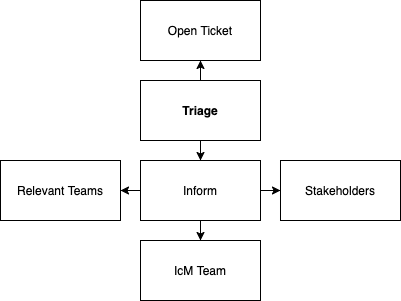

The diagram above was exported from draw.io. Its source (the exported page's mxGraphModel, read from the mxfile embedded in the PNG):
<mxGraphModel dx="906" dy="712" grid="1" gridSize="10" guides="1" tooltips="1" connect="1" arrows="1" fold="1" page="1" pageScale="1" pageWidth="2500" pageHeight="2500" math="0" shadow="0">
  <root>
    <mxCell id="MXJ3XN-nUm-E0B8hPjpX-0" />
    <mxCell id="MXJ3XN-nUm-E0B8hPjpX-1" parent="MXJ3XN-nUm-E0B8hPjpX-0" />
    <mxCell id="QTuc2CdSzi-SAwD_mp5K-10" value="" style="edgeStyle=orthogonalEdgeStyle;rounded=0;orthogonalLoop=1;jettySize=auto;html=1;" edge="1" parent="MXJ3XN-nUm-E0B8hPjpX-1" source="QTuc2CdSzi-SAwD_mp5K-0" target="QTuc2CdSzi-SAwD_mp5K-9">
      <mxGeometry relative="1" as="geometry" />
    </mxCell>
    <mxCell id="QTuc2CdSzi-SAwD_mp5K-0" value="&lt;b&gt;Triage&lt;/b&gt;" style="rounded=0;whiteSpace=wrap;html=1;" vertex="1" parent="MXJ3XN-nUm-E0B8hPjpX-1">
      <mxGeometry x="300" y="280" width="120" height="60" as="geometry" />
    </mxCell>
    <mxCell id="QTuc2CdSzi-SAwD_mp5K-9" value="Open Ticket" style="rounded=0;whiteSpace=wrap;html=1;" vertex="1" parent="MXJ3XN-nUm-E0B8hPjpX-1">
      <mxGeometry x="300" y="200" width="120" height="60" as="geometry" />
    </mxCell>
    <mxCell id="QTuc2CdSzi-SAwD_mp5K-1" value="" style="edgeStyle=orthogonalEdgeStyle;rounded=0;orthogonalLoop=1;jettySize=auto;html=1;exitX=0.5;exitY=1;exitDx=0;exitDy=0;" edge="1" parent="MXJ3XN-nUm-E0B8hPjpX-1" source="QTuc2CdSzi-SAwD_mp5K-0" target="QTuc2CdSzi-SAwD_mp5K-2">
      <mxGeometry relative="1" as="geometry" />
    </mxCell>
    <mxCell id="QTuc2CdSzi-SAwD_mp5K-4" value="" style="edgeStyle=orthogonalEdgeStyle;rounded=0;orthogonalLoop=1;jettySize=auto;html=1;" edge="1" parent="MXJ3XN-nUm-E0B8hPjpX-1" source="QTuc2CdSzi-SAwD_mp5K-2" target="QTuc2CdSzi-SAwD_mp5K-3">
      <mxGeometry relative="1" as="geometry" />
    </mxCell>
    <mxCell id="QTuc2CdSzi-SAwD_mp5K-6" value="" style="edgeStyle=orthogonalEdgeStyle;rounded=0;orthogonalLoop=1;jettySize=auto;html=1;" edge="1" parent="MXJ3XN-nUm-E0B8hPjpX-1" source="QTuc2CdSzi-SAwD_mp5K-2" target="QTuc2CdSzi-SAwD_mp5K-5">
      <mxGeometry relative="1" as="geometry" />
    </mxCell>
    <mxCell id="QTuc2CdSzi-SAwD_mp5K-8" value="" style="edgeStyle=orthogonalEdgeStyle;rounded=0;orthogonalLoop=1;jettySize=auto;html=1;" edge="1" parent="MXJ3XN-nUm-E0B8hPjpX-1" source="QTuc2CdSzi-SAwD_mp5K-2" target="QTuc2CdSzi-SAwD_mp5K-7">
      <mxGeometry relative="1" as="geometry" />
    </mxCell>
    <mxCell id="QTuc2CdSzi-SAwD_mp5K-2" value="Inform" style="rounded=0;whiteSpace=wrap;html=1;" vertex="1" parent="MXJ3XN-nUm-E0B8hPjpX-1">
      <mxGeometry x="300" y="360" width="120" height="60" as="geometry" />
    </mxCell>
    <mxCell id="QTuc2CdSzi-SAwD_mp5K-7" value="Relevant Teams" style="rounded=0;whiteSpace=wrap;html=1;" vertex="1" parent="MXJ3XN-nUm-E0B8hPjpX-1">
      <mxGeometry x="160" y="360" width="120" height="60" as="geometry" />
    </mxCell>
    <mxCell id="QTuc2CdSzi-SAwD_mp5K-5" value="Stakeholders" style="rounded=0;whiteSpace=wrap;html=1;" vertex="1" parent="MXJ3XN-nUm-E0B8hPjpX-1">
      <mxGeometry x="440" y="360" width="120" height="60" as="geometry" />
    </mxCell>
    <mxCell id="QTuc2CdSzi-SAwD_mp5K-3" value="IcM Team" style="rounded=0;whiteSpace=wrap;html=1;" vertex="1" parent="MXJ3XN-nUm-E0B8hPjpX-1">
      <mxGeometry x="300" y="440" width="120" height="60" as="geometry" />
    </mxCell>
  </root>
</mxGraphModel>